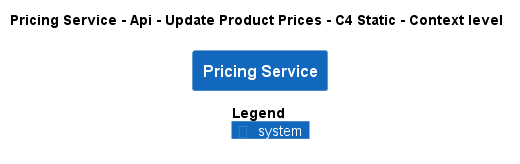

The diagram above was rendered by PlantUML. Its source (embedded in the PNG):
@startuml
!pragma layout smetana
!include ..\..\..\..\..\..\.c4s\C4_Context.puml

AddElementTag("state:new", $bgColor=green, $fontColor=#ffffff, $borderColor=green, $shadowing="False")
AddElementTag("state:changed", $bgColor=orange, $fontColor=#ffffff, $borderColor=orange, $shadowing="False")
AddElementTag("state:removed", $bgColor=red, $fontColor=#ffffff, $borderColor=red, $shadowing="False")

AddRelTag("state:new", $textColor=green, $lineColor=green)
AddRelTag("state:changed", $textColor=orange, $lineColor=orange)
AddRelTag("state:removed", $textColor=red, $lineColor=red)

SHOW_PERSON_PORTRAIT()
LAYOUT_TOP_DOWN()

skinparam linetype polyline

title Pricing Service - Api - Update Product Prices - C4 Static - Context level

System(ECommercePlatform.SoftwareSystems.PricingService, "Pricing Service", "")



SHOW_LEGEND()
@enduml